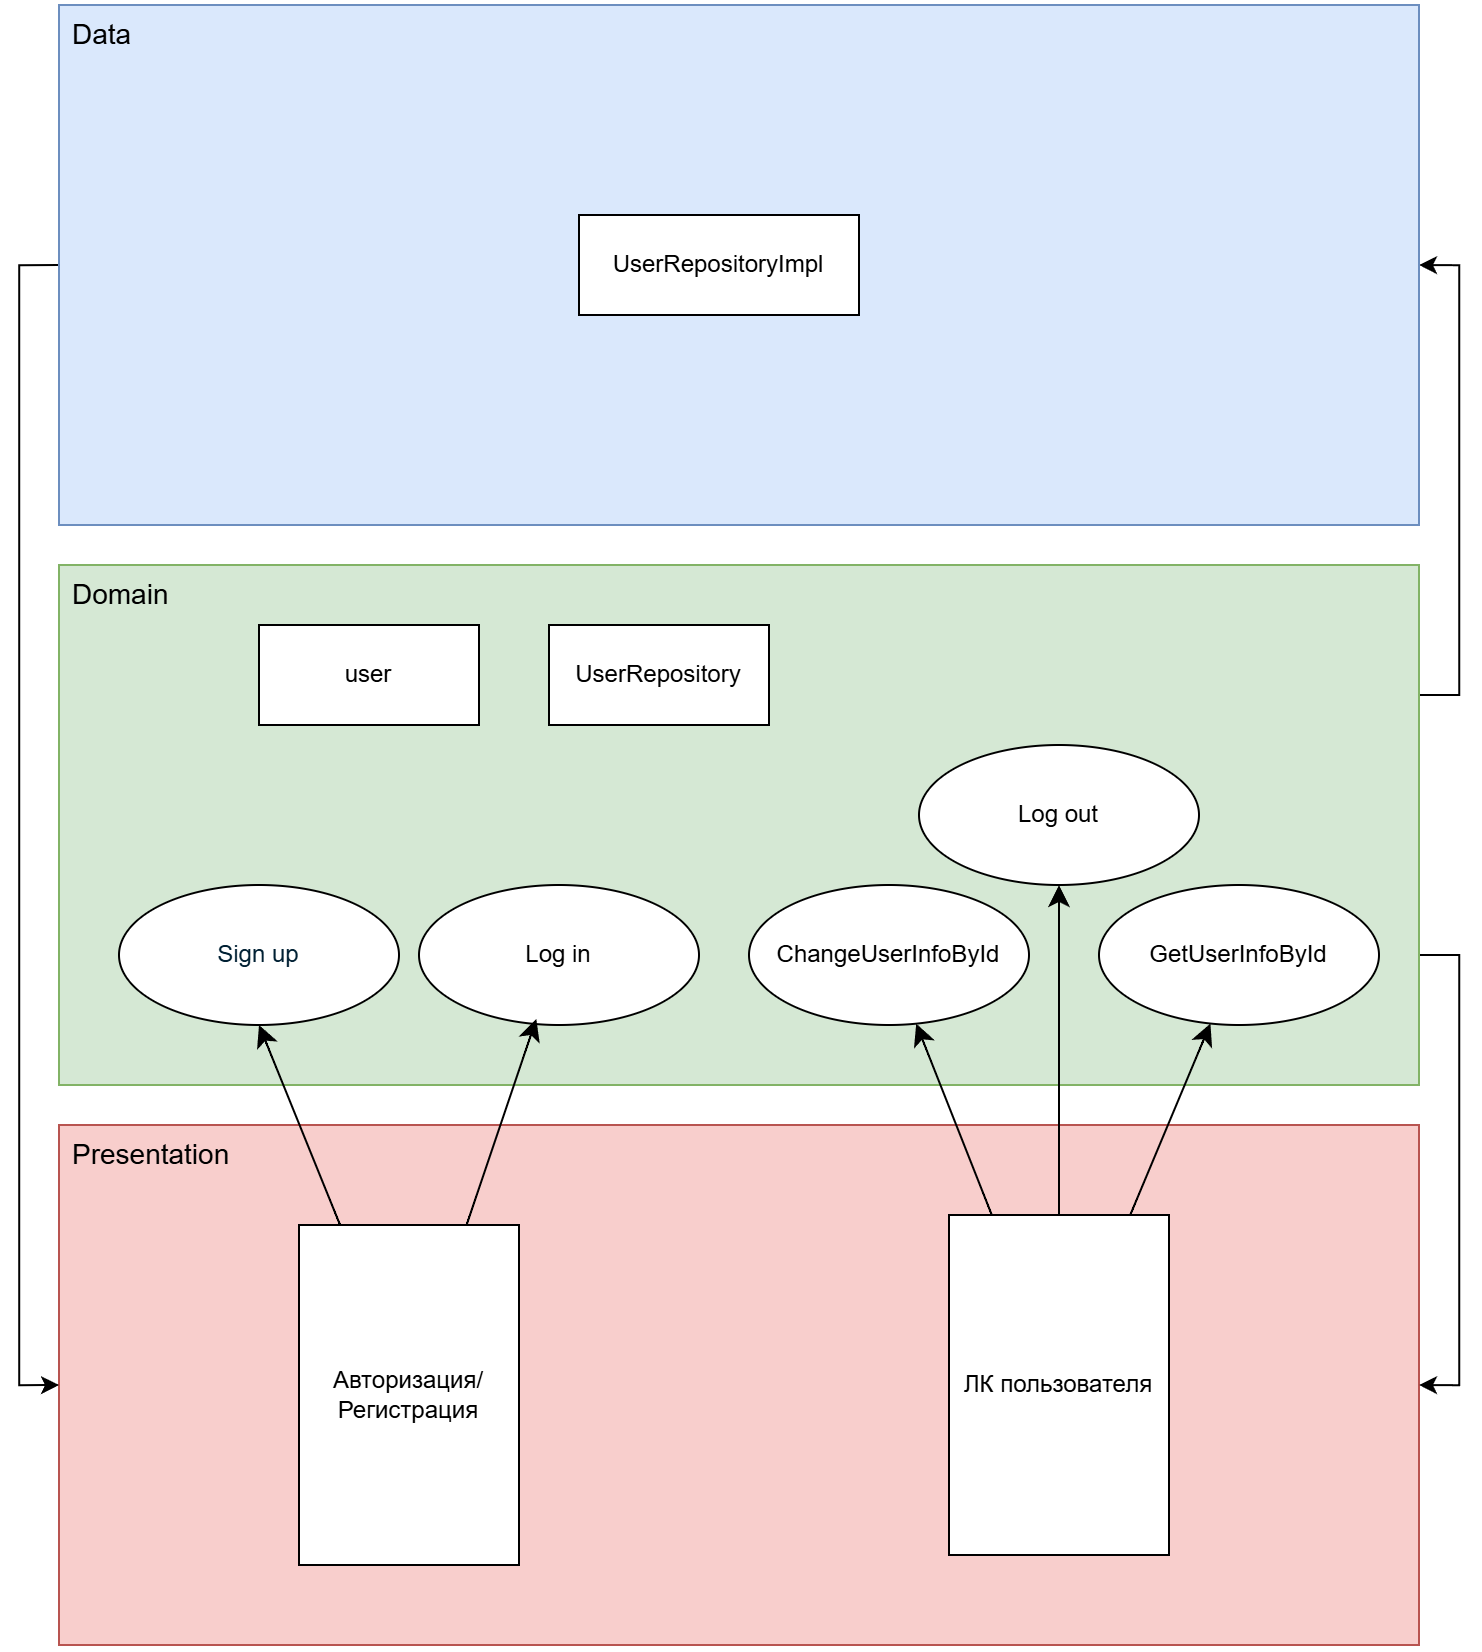

The diagram above was exported from draw.io. Its source (the exported page's mxGraphModel, read from the mxfile embedded in the PNG):
<mxGraphModel dx="1489" dy="1291" grid="1" gridSize="10" guides="1" tooltips="1" connect="1" arrows="1" fold="1" page="1" pageScale="1" pageWidth="827" pageHeight="1169" math="0" shadow="0">
  <root>
    <mxCell id="0" />
    <mxCell id="1" parent="0" />
    <mxCell id="qbUurWXmX9bWZsEsUPY3-1" value="Presentation" style="rounded=0;whiteSpace=wrap;html=1;fillColor=#f8cecc;strokeColor=#b85450;align=left;verticalAlign=top;spacingLeft=5;fontSize=14;" parent="1" vertex="1">
      <mxGeometry x="900" y="620" width="680" height="260" as="geometry" />
    </mxCell>
    <mxCell id="CZLayXe19odmHs28IlEt-1" style="edgeStyle=orthogonalEdgeStyle;rounded=0;orthogonalLoop=1;jettySize=auto;html=1;exitX=1;exitY=0.75;exitDx=0;exitDy=0;entryX=1;entryY=0.5;entryDx=0;entryDy=0;" edge="1" parent="1" source="qbUurWXmX9bWZsEsUPY3-2" target="qbUurWXmX9bWZsEsUPY3-1">
      <mxGeometry relative="1" as="geometry" />
    </mxCell>
    <mxCell id="CZLayXe19odmHs28IlEt-2" style="edgeStyle=orthogonalEdgeStyle;rounded=0;orthogonalLoop=1;jettySize=auto;html=1;exitX=1;exitY=0.25;exitDx=0;exitDy=0;entryX=1;entryY=0.5;entryDx=0;entryDy=0;" edge="1" parent="1" source="qbUurWXmX9bWZsEsUPY3-2" target="qbUurWXmX9bWZsEsUPY3-3">
      <mxGeometry relative="1" as="geometry" />
    </mxCell>
    <mxCell id="qbUurWXmX9bWZsEsUPY3-2" value="Domain&amp;nbsp;" style="rounded=0;whiteSpace=wrap;html=1;fillColor=#d5e8d4;strokeColor=#82b366;align=left;verticalAlign=top;spacingLeft=5;fontSize=14;" parent="1" vertex="1">
      <mxGeometry x="900" y="340" width="680" height="260" as="geometry" />
    </mxCell>
    <mxCell id="CZLayXe19odmHs28IlEt-3" style="edgeStyle=orthogonalEdgeStyle;rounded=0;orthogonalLoop=1;jettySize=auto;html=1;exitX=0;exitY=0.5;exitDx=0;exitDy=0;entryX=0;entryY=0.5;entryDx=0;entryDy=0;" edge="1" parent="1" source="qbUurWXmX9bWZsEsUPY3-3" target="qbUurWXmX9bWZsEsUPY3-1">
      <mxGeometry relative="1" as="geometry" />
    </mxCell>
    <mxCell id="qbUurWXmX9bWZsEsUPY3-3" value="Data" style="rounded=0;whiteSpace=wrap;html=1;fillColor=#dae8fc;strokeColor=#6c8ebf;align=left;verticalAlign=top;spacingLeft=5;fontSize=14;" parent="1" vertex="1">
      <mxGeometry x="900" y="60" width="680" height="260" as="geometry" />
    </mxCell>
    <mxCell id="qbUurWXmX9bWZsEsUPY3-29" style="edgeStyle=none;curved=1;rounded=0;orthogonalLoop=1;jettySize=auto;html=1;fontSize=12;startSize=8;endSize=8;" parent="1" source="qbUurWXmX9bWZsEsUPY3-8" target="qbUurWXmX9bWZsEsUPY3-24" edge="1">
      <mxGeometry relative="1" as="geometry" />
    </mxCell>
    <mxCell id="qbUurWXmX9bWZsEsUPY3-30" style="edgeStyle=none;curved=1;rounded=0;orthogonalLoop=1;jettySize=auto;html=1;entryX=0.5;entryY=1;entryDx=0;entryDy=0;fontSize=12;startSize=8;endSize=8;" parent="1" source="qbUurWXmX9bWZsEsUPY3-8" target="qbUurWXmX9bWZsEsUPY3-25" edge="1">
      <mxGeometry relative="1" as="geometry" />
    </mxCell>
    <mxCell id="qbUurWXmX9bWZsEsUPY3-32" style="edgeStyle=none;curved=1;rounded=0;orthogonalLoop=1;jettySize=auto;html=1;fontSize=12;startSize=8;endSize=8;" parent="1" source="qbUurWXmX9bWZsEsUPY3-8" target="qbUurWXmX9bWZsEsUPY3-26" edge="1">
      <mxGeometry relative="1" as="geometry" />
    </mxCell>
    <mxCell id="qbUurWXmX9bWZsEsUPY3-8" value="ЛК пользователя" style="html=1;whiteSpace=wrap;" parent="1" vertex="1">
      <mxGeometry x="1345" y="665" width="110" height="170" as="geometry" />
    </mxCell>
    <mxCell id="qbUurWXmX9bWZsEsUPY3-27" style="edgeStyle=none;curved=1;rounded=0;orthogonalLoop=1;jettySize=auto;html=1;entryX=0.5;entryY=1;entryDx=0;entryDy=0;fontSize=12;startSize=8;endSize=8;" parent="1" source="qbUurWXmX9bWZsEsUPY3-12" target="qbUurWXmX9bWZsEsUPY3-22" edge="1">
      <mxGeometry relative="1" as="geometry" />
    </mxCell>
    <mxCell id="qbUurWXmX9bWZsEsUPY3-12" value="Авторизация/Регистрация" style="html=1;whiteSpace=wrap;" parent="1" vertex="1">
      <mxGeometry x="1020" y="670" width="110" height="170" as="geometry" />
    </mxCell>
    <mxCell id="qbUurWXmX9bWZsEsUPY3-19" value="user" style="html=1;whiteSpace=wrap;" parent="1" vertex="1">
      <mxGeometry x="1000" y="370" width="110" height="50" as="geometry" />
    </mxCell>
    <mxCell id="qbUurWXmX9bWZsEsUPY3-20" value="UserRepository" style="html=1;whiteSpace=wrap;" parent="1" vertex="1">
      <mxGeometry x="1145" y="370" width="110" height="50" as="geometry" />
    </mxCell>
    <mxCell id="qbUurWXmX9bWZsEsUPY3-21" value="UserRepositoryImpl" style="html=1;whiteSpace=wrap;" parent="1" vertex="1">
      <mxGeometry x="1160" y="165" width="140" height="50" as="geometry" />
    </mxCell>
    <mxCell id="qbUurWXmX9bWZsEsUPY3-22" value="&lt;span style=&quot;color: rgb(0, 32, 51); font-family: &amp;quot;YS Text&amp;quot;, sans-serif; text-align: start; white-space-collapse: preserve; background-color: rgb(255, 255, 255);&quot;&gt;Sign up&lt;/span&gt;" style="ellipse;whiteSpace=wrap;html=1;" parent="1" vertex="1">
      <mxGeometry x="930" y="500" width="140" height="70" as="geometry" />
    </mxCell>
    <mxCell id="qbUurWXmX9bWZsEsUPY3-23" value="Log in" style="ellipse;whiteSpace=wrap;html=1;" parent="1" vertex="1">
      <mxGeometry x="1080" y="500" width="140" height="70" as="geometry" />
    </mxCell>
    <mxCell id="qbUurWXmX9bWZsEsUPY3-24" value="ChangeUserInfoById" style="ellipse;whiteSpace=wrap;html=1;" parent="1" vertex="1">
      <mxGeometry x="1245" y="500" width="140" height="70" as="geometry" />
    </mxCell>
    <mxCell id="qbUurWXmX9bWZsEsUPY3-25" value="Log out" style="ellipse;whiteSpace=wrap;html=1;" parent="1" vertex="1">
      <mxGeometry x="1330" y="430" width="140" height="70" as="geometry" />
    </mxCell>
    <mxCell id="qbUurWXmX9bWZsEsUPY3-26" value="GetUserInfoById" style="ellipse;whiteSpace=wrap;html=1;" parent="1" vertex="1">
      <mxGeometry x="1420" y="500" width="140" height="70" as="geometry" />
    </mxCell>
    <mxCell id="qbUurWXmX9bWZsEsUPY3-28" style="edgeStyle=none;curved=1;rounded=0;orthogonalLoop=1;jettySize=auto;html=1;entryX=0.419;entryY=0.957;entryDx=0;entryDy=0;entryPerimeter=0;fontSize=12;startSize=8;endSize=8;" parent="1" source="qbUurWXmX9bWZsEsUPY3-12" target="qbUurWXmX9bWZsEsUPY3-23" edge="1">
      <mxGeometry relative="1" as="geometry" />
    </mxCell>
  </root>
</mxGraphModel>